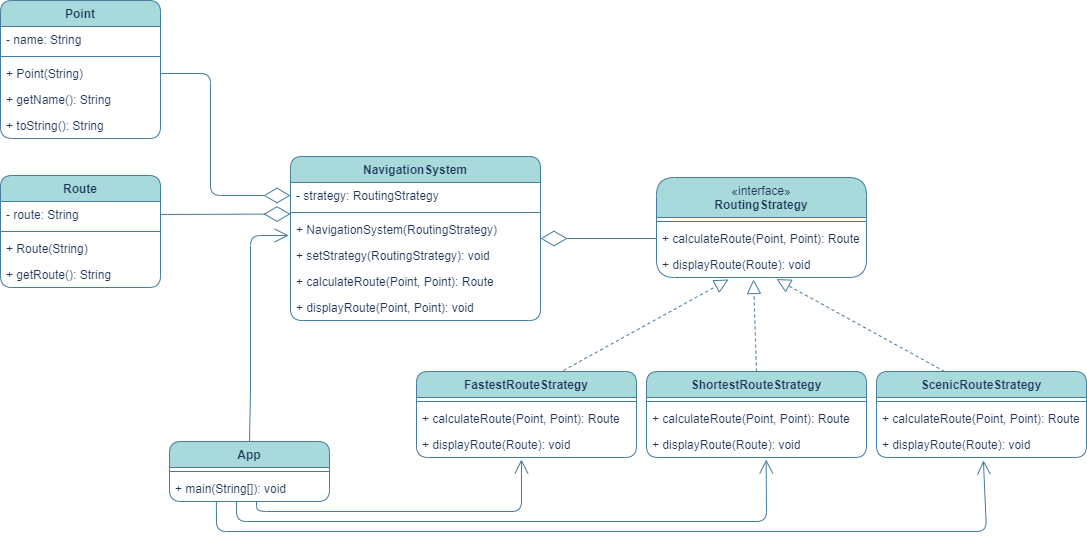

The diagram above was exported from draw.io. Its source (the exported page's mxGraphModel, read from the mxfile embedded in the PNG):
<mxGraphModel dx="1912" dy="1040" grid="1" gridSize="10" guides="1" tooltips="1" connect="1" arrows="1" fold="1" page="1" pageScale="1" pageWidth="1654" pageHeight="1169" math="0" shadow="0">
  <root>
    <mxCell id="0" />
    <mxCell id="1" parent="0" />
    <mxCell id="68-B6hIK3_p68YmmgX4m-5" value="NavigationSystem" style="swimlane;fontStyle=1;align=center;verticalAlign=top;childLayout=stackLayout;horizontal=1;startSize=26;horizontalStack=0;resizeParent=1;resizeParentMax=0;resizeLast=0;collapsible=1;marginBottom=0;whiteSpace=wrap;html=1;rounded=1;labelBackgroundColor=none;fillColor=#A8DADC;strokeColor=#457B9D;fontColor=#1D3557;" vertex="1" parent="1">
      <mxGeometry x="604" y="355" width="250" height="164" as="geometry" />
    </mxCell>
    <mxCell id="68-B6hIK3_p68YmmgX4m-6" value="- strategy: RoutingStrategy" style="text;strokeColor=none;fillColor=none;align=left;verticalAlign=top;spacingLeft=4;spacingRight=4;overflow=hidden;rotatable=0;points=[[0,0.5],[1,0.5]];portConstraint=eastwest;whiteSpace=wrap;html=1;rounded=1;labelBackgroundColor=none;fontColor=#1D3557;" vertex="1" parent="68-B6hIK3_p68YmmgX4m-5">
      <mxGeometry y="26" width="250" height="26" as="geometry" />
    </mxCell>
    <mxCell id="68-B6hIK3_p68YmmgX4m-7" value="" style="line;strokeWidth=1;fillColor=none;align=left;verticalAlign=middle;spacingTop=-1;spacingLeft=3;spacingRight=3;rotatable=0;labelPosition=right;points=[];portConstraint=eastwest;strokeColor=#457B9D;rounded=1;labelBackgroundColor=none;fontColor=#1D3557;" vertex="1" parent="68-B6hIK3_p68YmmgX4m-5">
      <mxGeometry y="52" width="250" height="8" as="geometry" />
    </mxCell>
    <mxCell id="68-B6hIK3_p68YmmgX4m-8" value="+ NavigationSystem(RoutingStrategy)" style="text;strokeColor=none;fillColor=none;align=left;verticalAlign=top;spacingLeft=4;spacingRight=4;overflow=hidden;rotatable=0;points=[[0,0.5],[1,0.5]];portConstraint=eastwest;whiteSpace=wrap;html=1;rounded=1;labelBackgroundColor=none;fontColor=#1D3557;" vertex="1" parent="68-B6hIK3_p68YmmgX4m-5">
      <mxGeometry y="60" width="250" height="26" as="geometry" />
    </mxCell>
    <mxCell id="uzxC4g29daT_ejKeuwvi-10" value="+ setStrategy(RoutingStrategy): void" style="text;strokeColor=none;fillColor=none;align=left;verticalAlign=top;spacingLeft=4;spacingRight=4;overflow=hidden;rotatable=0;points=[[0,0.5],[1,0.5]];portConstraint=eastwest;whiteSpace=wrap;html=1;rounded=1;labelBackgroundColor=none;fontColor=#1D3557;" vertex="1" parent="68-B6hIK3_p68YmmgX4m-5">
      <mxGeometry y="86" width="250" height="26" as="geometry" />
    </mxCell>
    <mxCell id="uzxC4g29daT_ejKeuwvi-11" value="+ calculateRoute(Point, Point): Route" style="text;strokeColor=none;fillColor=none;align=left;verticalAlign=top;spacingLeft=4;spacingRight=4;overflow=hidden;rotatable=0;points=[[0,0.5],[1,0.5]];portConstraint=eastwest;whiteSpace=wrap;html=1;rounded=1;labelBackgroundColor=none;fontColor=#1D3557;" vertex="1" parent="68-B6hIK3_p68YmmgX4m-5">
      <mxGeometry y="112" width="250" height="26" as="geometry" />
    </mxCell>
    <mxCell id="uzxC4g29daT_ejKeuwvi-12" value="+ displayRoute(Point, Point): void" style="text;strokeColor=none;fillColor=none;align=left;verticalAlign=top;spacingLeft=4;spacingRight=4;overflow=hidden;rotatable=0;points=[[0,0.5],[1,0.5]];portConstraint=eastwest;whiteSpace=wrap;html=1;rounded=1;labelBackgroundColor=none;fontColor=#1D3557;" vertex="1" parent="68-B6hIK3_p68YmmgX4m-5">
      <mxGeometry y="138" width="250" height="26" as="geometry" />
    </mxCell>
    <mxCell id="68-B6hIK3_p68YmmgX4m-9" value="&lt;div&gt;&lt;span style=&quot;color: rgb(29, 53, 87); font-weight: 400;&quot;&gt;«interface»&lt;/span&gt;&lt;br&gt;&lt;/div&gt;RoutingStrategy" style="swimlane;fontStyle=1;align=center;verticalAlign=top;childLayout=stackLayout;horizontal=1;startSize=40;horizontalStack=0;resizeParent=1;resizeParentMax=0;resizeLast=0;collapsible=1;marginBottom=0;whiteSpace=wrap;html=1;rounded=1;labelBackgroundColor=none;fillColor=#A8DADC;strokeColor=#457B9D;fontColor=#1D3557;" vertex="1" parent="1">
      <mxGeometry x="970" y="376" width="210" height="100" as="geometry" />
    </mxCell>
    <mxCell id="68-B6hIK3_p68YmmgX4m-11" value="" style="line;strokeWidth=1;fillColor=none;align=left;verticalAlign=middle;spacingTop=-1;spacingLeft=3;spacingRight=3;rotatable=0;labelPosition=right;points=[];portConstraint=eastwest;strokeColor=#457B9D;rounded=1;labelBackgroundColor=none;fontColor=#1D3557;" vertex="1" parent="68-B6hIK3_p68YmmgX4m-9">
      <mxGeometry y="40" width="210" height="8" as="geometry" />
    </mxCell>
    <mxCell id="68-B6hIK3_p68YmmgX4m-12" value="+ calculateRoute(Point, Point): Route" style="text;strokeColor=none;fillColor=none;align=left;verticalAlign=top;spacingLeft=4;spacingRight=4;overflow=hidden;rotatable=0;points=[[0,0.5],[1,0.5]];portConstraint=eastwest;whiteSpace=wrap;html=1;rounded=1;labelBackgroundColor=none;fontColor=#1D3557;" vertex="1" parent="68-B6hIK3_p68YmmgX4m-9">
      <mxGeometry y="48" width="210" height="26" as="geometry" />
    </mxCell>
    <mxCell id="uzxC4g29daT_ejKeuwvi-1" value="+ displayRoute(Route): void" style="text;strokeColor=none;fillColor=none;align=left;verticalAlign=top;spacingLeft=4;spacingRight=4;overflow=hidden;rotatable=0;points=[[0,0.5],[1,0.5]];portConstraint=eastwest;whiteSpace=wrap;html=1;rounded=1;labelBackgroundColor=none;fontColor=#1D3557;" vertex="1" parent="68-B6hIK3_p68YmmgX4m-9">
      <mxGeometry y="74" width="210" height="26" as="geometry" />
    </mxCell>
    <mxCell id="68-B6hIK3_p68YmmgX4m-13" value="Route" style="swimlane;fontStyle=1;align=center;verticalAlign=top;childLayout=stackLayout;horizontal=1;startSize=26;horizontalStack=0;resizeParent=1;resizeParentMax=0;resizeLast=0;collapsible=1;marginBottom=0;whiteSpace=wrap;html=1;rounded=1;labelBackgroundColor=none;fillColor=#A8DADC;strokeColor=#457B9D;fontColor=#1D3557;" vertex="1" parent="1">
      <mxGeometry x="314" y="374" width="160" height="112" as="geometry" />
    </mxCell>
    <mxCell id="68-B6hIK3_p68YmmgX4m-14" value="- route: String" style="text;strokeColor=none;fillColor=none;align=left;verticalAlign=top;spacingLeft=4;spacingRight=4;overflow=hidden;rotatable=0;points=[[0,0.5],[1,0.5]];portConstraint=eastwest;whiteSpace=wrap;html=1;rounded=1;labelBackgroundColor=none;fontColor=#1D3557;" vertex="1" parent="68-B6hIK3_p68YmmgX4m-13">
      <mxGeometry y="26" width="160" height="26" as="geometry" />
    </mxCell>
    <mxCell id="68-B6hIK3_p68YmmgX4m-15" value="" style="line;strokeWidth=1;fillColor=none;align=left;verticalAlign=middle;spacingTop=-1;spacingLeft=3;spacingRight=3;rotatable=0;labelPosition=right;points=[];portConstraint=eastwest;strokeColor=#457B9D;rounded=1;labelBackgroundColor=none;fontColor=#1D3557;" vertex="1" parent="68-B6hIK3_p68YmmgX4m-13">
      <mxGeometry y="52" width="160" height="8" as="geometry" />
    </mxCell>
    <mxCell id="68-B6hIK3_p68YmmgX4m-16" value="+ Route(String)" style="text;strokeColor=none;fillColor=none;align=left;verticalAlign=top;spacingLeft=4;spacingRight=4;overflow=hidden;rotatable=0;points=[[0,0.5],[1,0.5]];portConstraint=eastwest;whiteSpace=wrap;html=1;rounded=1;labelBackgroundColor=none;fontColor=#1D3557;" vertex="1" parent="68-B6hIK3_p68YmmgX4m-13">
      <mxGeometry y="60" width="160" height="26" as="geometry" />
    </mxCell>
    <mxCell id="uzxC4g29daT_ejKeuwvi-15" value="+ getRoute(): String" style="text;strokeColor=none;fillColor=none;align=left;verticalAlign=top;spacingLeft=4;spacingRight=4;overflow=hidden;rotatable=0;points=[[0,0.5],[1,0.5]];portConstraint=eastwest;whiteSpace=wrap;html=1;rounded=1;labelBackgroundColor=none;fontColor=#1D3557;" vertex="1" parent="68-B6hIK3_p68YmmgX4m-13">
      <mxGeometry y="86" width="160" height="26" as="geometry" />
    </mxCell>
    <mxCell id="68-B6hIK3_p68YmmgX4m-17" value="ShortestRouteStrategy" style="swimlane;fontStyle=1;align=center;verticalAlign=top;childLayout=stackLayout;horizontal=1;startSize=26;horizontalStack=0;resizeParent=1;resizeParentMax=0;resizeLast=0;collapsible=1;marginBottom=0;whiteSpace=wrap;html=1;rounded=1;labelBackgroundColor=none;fillColor=#A8DADC;strokeColor=#457B9D;fontColor=#1D3557;" vertex="1" parent="1">
      <mxGeometry x="960" y="570" width="220" height="86" as="geometry" />
    </mxCell>
    <mxCell id="68-B6hIK3_p68YmmgX4m-19" value="" style="line;strokeWidth=1;fillColor=none;align=left;verticalAlign=middle;spacingTop=-1;spacingLeft=3;spacingRight=3;rotatable=0;labelPosition=right;points=[];portConstraint=eastwest;strokeColor=#457B9D;rounded=1;labelBackgroundColor=none;fontColor=#1D3557;" vertex="1" parent="68-B6hIK3_p68YmmgX4m-17">
      <mxGeometry y="26" width="220" height="8" as="geometry" />
    </mxCell>
    <mxCell id="uzxC4g29daT_ejKeuwvi-8" value="+ calculateRoute(Point, Point): Route" style="text;strokeColor=none;fillColor=none;align=left;verticalAlign=top;spacingLeft=4;spacingRight=4;overflow=hidden;rotatable=0;points=[[0,0.5],[1,0.5]];portConstraint=eastwest;whiteSpace=wrap;html=1;rounded=1;labelBackgroundColor=none;fontColor=#1D3557;" vertex="1" parent="68-B6hIK3_p68YmmgX4m-17">
      <mxGeometry y="34" width="220" height="26" as="geometry" />
    </mxCell>
    <mxCell id="uzxC4g29daT_ejKeuwvi-5" value="+ displayRoute(Route): void" style="text;strokeColor=none;fillColor=none;align=left;verticalAlign=top;spacingLeft=4;spacingRight=4;overflow=hidden;rotatable=0;points=[[0,0.5],[1,0.5]];portConstraint=eastwest;whiteSpace=wrap;html=1;rounded=1;labelBackgroundColor=none;fontColor=#1D3557;" vertex="1" parent="68-B6hIK3_p68YmmgX4m-17">
      <mxGeometry y="60" width="220" height="26" as="geometry" />
    </mxCell>
    <mxCell id="68-B6hIK3_p68YmmgX4m-21" value="ScenicRouteStrategy" style="swimlane;fontStyle=1;align=center;verticalAlign=top;childLayout=stackLayout;horizontal=1;startSize=26;horizontalStack=0;resizeParent=1;resizeParentMax=0;resizeLast=0;collapsible=1;marginBottom=0;whiteSpace=wrap;html=1;rounded=1;labelBackgroundColor=none;fillColor=#A8DADC;strokeColor=#457B9D;fontColor=#1D3557;" vertex="1" parent="1">
      <mxGeometry x="1190" y="570" width="210" height="86" as="geometry" />
    </mxCell>
    <mxCell id="68-B6hIK3_p68YmmgX4m-23" value="" style="line;strokeWidth=1;fillColor=none;align=left;verticalAlign=middle;spacingTop=-1;spacingLeft=3;spacingRight=3;rotatable=0;labelPosition=right;points=[];portConstraint=eastwest;strokeColor=#457B9D;rounded=1;labelBackgroundColor=none;fontColor=#1D3557;" vertex="1" parent="68-B6hIK3_p68YmmgX4m-21">
      <mxGeometry y="26" width="210" height="8" as="geometry" />
    </mxCell>
    <mxCell id="uzxC4g29daT_ejKeuwvi-9" value="+ calculateRoute(Point, Point): Route" style="text;strokeColor=none;fillColor=none;align=left;verticalAlign=top;spacingLeft=4;spacingRight=4;overflow=hidden;rotatable=0;points=[[0,0.5],[1,0.5]];portConstraint=eastwest;whiteSpace=wrap;html=1;rounded=1;labelBackgroundColor=none;fontColor=#1D3557;" vertex="1" parent="68-B6hIK3_p68YmmgX4m-21">
      <mxGeometry y="34" width="210" height="26" as="geometry" />
    </mxCell>
    <mxCell id="uzxC4g29daT_ejKeuwvi-7" value="+ displayRoute(Route): void" style="text;strokeColor=none;fillColor=none;align=left;verticalAlign=top;spacingLeft=4;spacingRight=4;overflow=hidden;rotatable=0;points=[[0,0.5],[1,0.5]];portConstraint=eastwest;whiteSpace=wrap;html=1;rounded=1;labelBackgroundColor=none;fontColor=#1D3557;" vertex="1" parent="68-B6hIK3_p68YmmgX4m-21">
      <mxGeometry y="60" width="210" height="26" as="geometry" />
    </mxCell>
    <mxCell id="68-B6hIK3_p68YmmgX4m-25" value="FastestRouteStrategy" style="swimlane;fontStyle=1;align=center;verticalAlign=top;childLayout=stackLayout;horizontal=1;startSize=26;horizontalStack=0;resizeParent=1;resizeParentMax=0;resizeLast=0;collapsible=1;marginBottom=0;whiteSpace=wrap;html=1;rounded=1;labelBackgroundColor=none;fillColor=#A8DADC;strokeColor=#457B9D;fontColor=#1D3557;" vertex="1" parent="1">
      <mxGeometry x="730" y="570" width="220" height="86" as="geometry" />
    </mxCell>
    <mxCell id="68-B6hIK3_p68YmmgX4m-27" value="" style="line;strokeWidth=1;fillColor=none;align=left;verticalAlign=middle;spacingTop=-1;spacingLeft=3;spacingRight=3;rotatable=0;labelPosition=right;points=[];portConstraint=eastwest;strokeColor=#457B9D;rounded=1;labelBackgroundColor=none;fontColor=#1D3557;" vertex="1" parent="68-B6hIK3_p68YmmgX4m-25">
      <mxGeometry y="26" width="220" height="8" as="geometry" />
    </mxCell>
    <mxCell id="uzxC4g29daT_ejKeuwvi-2" value="+ calculateRoute(Point, Point): Route" style="text;strokeColor=none;fillColor=none;align=left;verticalAlign=top;spacingLeft=4;spacingRight=4;overflow=hidden;rotatable=0;points=[[0,0.5],[1,0.5]];portConstraint=eastwest;whiteSpace=wrap;html=1;rounded=1;labelBackgroundColor=none;fontColor=#1D3557;" vertex="1" parent="68-B6hIK3_p68YmmgX4m-25">
      <mxGeometry y="34" width="220" height="26" as="geometry" />
    </mxCell>
    <mxCell id="uzxC4g29daT_ejKeuwvi-3" value="+ displayRoute(Route): void" style="text;strokeColor=none;fillColor=none;align=left;verticalAlign=top;spacingLeft=4;spacingRight=4;overflow=hidden;rotatable=0;points=[[0,0.5],[1,0.5]];portConstraint=eastwest;whiteSpace=wrap;html=1;rounded=1;labelBackgroundColor=none;fontColor=#1D3557;" vertex="1" parent="68-B6hIK3_p68YmmgX4m-25">
      <mxGeometry y="60" width="220" height="26" as="geometry" />
    </mxCell>
    <mxCell id="68-B6hIK3_p68YmmgX4m-29" value="App" style="swimlane;fontStyle=1;align=center;verticalAlign=top;childLayout=stackLayout;horizontal=1;startSize=26;horizontalStack=0;resizeParent=1;resizeParentMax=0;resizeLast=0;collapsible=1;marginBottom=0;whiteSpace=wrap;html=1;rounded=1;labelBackgroundColor=none;fillColor=#A8DADC;strokeColor=#457B9D;fontColor=#1D3557;" vertex="1" parent="1">
      <mxGeometry x="483" y="640" width="160" height="60" as="geometry" />
    </mxCell>
    <mxCell id="68-B6hIK3_p68YmmgX4m-31" value="" style="line;strokeWidth=1;fillColor=none;align=left;verticalAlign=middle;spacingTop=-1;spacingLeft=3;spacingRight=3;rotatable=0;labelPosition=right;points=[];portConstraint=eastwest;strokeColor=#457B9D;rounded=1;labelBackgroundColor=none;fontColor=#1D3557;" vertex="1" parent="68-B6hIK3_p68YmmgX4m-29">
      <mxGeometry y="26" width="160" height="8" as="geometry" />
    </mxCell>
    <mxCell id="68-B6hIK3_p68YmmgX4m-32" value="+ main(String[]): void" style="text;strokeColor=none;fillColor=none;align=left;verticalAlign=top;spacingLeft=4;spacingRight=4;overflow=hidden;rotatable=0;points=[[0,0.5],[1,0.5]];portConstraint=eastwest;whiteSpace=wrap;html=1;rounded=1;labelBackgroundColor=none;fontColor=#1D3557;" vertex="1" parent="68-B6hIK3_p68YmmgX4m-29">
      <mxGeometry y="34" width="160" height="26" as="geometry" />
    </mxCell>
    <mxCell id="68-B6hIK3_p68YmmgX4m-33" value="Point" style="swimlane;fontStyle=1;align=center;verticalAlign=top;childLayout=stackLayout;horizontal=1;startSize=26;horizontalStack=0;resizeParent=1;resizeParentMax=0;resizeLast=0;collapsible=1;marginBottom=0;whiteSpace=wrap;html=1;rounded=1;labelBackgroundColor=none;fillColor=#A8DADC;strokeColor=#457B9D;fontColor=#1D3557;" vertex="1" parent="1">
      <mxGeometry x="314" y="199" width="160" height="138" as="geometry" />
    </mxCell>
    <mxCell id="68-B6hIK3_p68YmmgX4m-34" value="- name: String" style="text;strokeColor=none;fillColor=none;align=left;verticalAlign=top;spacingLeft=4;spacingRight=4;overflow=hidden;rotatable=0;points=[[0,0.5],[1,0.5]];portConstraint=eastwest;whiteSpace=wrap;html=1;rounded=1;labelBackgroundColor=none;fontColor=#1D3557;" vertex="1" parent="68-B6hIK3_p68YmmgX4m-33">
      <mxGeometry y="26" width="160" height="26" as="geometry" />
    </mxCell>
    <mxCell id="68-B6hIK3_p68YmmgX4m-35" value="" style="line;strokeWidth=1;fillColor=none;align=left;verticalAlign=middle;spacingTop=-1;spacingLeft=3;spacingRight=3;rotatable=0;labelPosition=right;points=[];portConstraint=eastwest;strokeColor=#457B9D;rounded=1;labelBackgroundColor=none;fontColor=#1D3557;" vertex="1" parent="68-B6hIK3_p68YmmgX4m-33">
      <mxGeometry y="52" width="160" height="8" as="geometry" />
    </mxCell>
    <mxCell id="68-B6hIK3_p68YmmgX4m-36" value="+ Point(String)" style="text;strokeColor=none;fillColor=none;align=left;verticalAlign=top;spacingLeft=4;spacingRight=4;overflow=hidden;rotatable=0;points=[[0,0.5],[1,0.5]];portConstraint=eastwest;whiteSpace=wrap;html=1;rounded=1;labelBackgroundColor=none;fontColor=#1D3557;" vertex="1" parent="68-B6hIK3_p68YmmgX4m-33">
      <mxGeometry y="60" width="160" height="26" as="geometry" />
    </mxCell>
    <mxCell id="uzxC4g29daT_ejKeuwvi-13" value="+ getName(): String" style="text;strokeColor=none;fillColor=none;align=left;verticalAlign=top;spacingLeft=4;spacingRight=4;overflow=hidden;rotatable=0;points=[[0,0.5],[1,0.5]];portConstraint=eastwest;whiteSpace=wrap;html=1;rounded=1;labelBackgroundColor=none;fontColor=#1D3557;" vertex="1" parent="68-B6hIK3_p68YmmgX4m-33">
      <mxGeometry y="86" width="160" height="26" as="geometry" />
    </mxCell>
    <mxCell id="uzxC4g29daT_ejKeuwvi-14" value="+ toString(): String" style="text;strokeColor=none;fillColor=none;align=left;verticalAlign=top;spacingLeft=4;spacingRight=4;overflow=hidden;rotatable=0;points=[[0,0.5],[1,0.5]];portConstraint=eastwest;whiteSpace=wrap;html=1;rounded=1;labelBackgroundColor=none;fontColor=#1D3557;" vertex="1" parent="68-B6hIK3_p68YmmgX4m-33">
      <mxGeometry y="112" width="160" height="26" as="geometry" />
    </mxCell>
    <mxCell id="uzxC4g29daT_ejKeuwvi-17" value="" style="endArrow=block;dashed=1;endFill=0;endSize=12;html=1;rounded=1;strokeColor=#457B9D;fontColor=#1D3557;fillColor=#A8DADC;exitX=0.668;exitY=-0.012;exitDx=0;exitDy=0;exitPerimeter=0;entryX=0.343;entryY=1.077;entryDx=0;entryDy=0;entryPerimeter=0;" edge="1" parent="1" source="68-B6hIK3_p68YmmgX4m-25" target="uzxC4g29daT_ejKeuwvi-1">
      <mxGeometry width="160" relative="1" as="geometry">
        <mxPoint x="714" y="629" as="sourcePoint" />
        <mxPoint x="874" y="629" as="targetPoint" />
      </mxGeometry>
    </mxCell>
    <mxCell id="uzxC4g29daT_ejKeuwvi-18" value="" style="endArrow=block;dashed=1;endFill=0;endSize=12;html=1;rounded=1;strokeColor=#457B9D;fontColor=#1D3557;fillColor=#A8DADC;exitX=0.5;exitY=0;exitDx=0;exitDy=0;entryX=0.462;entryY=1.077;entryDx=0;entryDy=0;entryPerimeter=0;" edge="1" parent="1" source="68-B6hIK3_p68YmmgX4m-17" target="uzxC4g29daT_ejKeuwvi-1">
      <mxGeometry width="160" relative="1" as="geometry">
        <mxPoint x="841" y="698" as="sourcePoint" />
        <mxPoint x="994" y="639" as="targetPoint" />
      </mxGeometry>
    </mxCell>
    <mxCell id="uzxC4g29daT_ejKeuwvi-19" value="" style="endArrow=block;dashed=1;endFill=0;endSize=12;html=1;rounded=1;strokeColor=#457B9D;fontColor=#1D3557;fillColor=#A8DADC;exitX=0.324;exitY=0;exitDx=0;exitDy=0;exitPerimeter=0;entryX=0.571;entryY=1.059;entryDx=0;entryDy=0;entryPerimeter=0;" edge="1" parent="1" source="68-B6hIK3_p68YmmgX4m-21" target="uzxC4g29daT_ejKeuwvi-1">
      <mxGeometry width="160" relative="1" as="geometry">
        <mxPoint x="1034" y="699" as="sourcePoint" />
        <mxPoint x="1004" y="649" as="targetPoint" />
      </mxGeometry>
    </mxCell>
    <mxCell id="uzxC4g29daT_ejKeuwvi-20" value="" style="endArrow=diamondThin;endFill=0;endSize=24;html=1;rounded=1;strokeColor=#457B9D;fontColor=#1D3557;fillColor=#A8DADC;entryX=1;entryY=0.5;entryDx=0;entryDy=0;exitX=0;exitY=0.5;exitDx=0;exitDy=0;" edge="1" parent="1" source="68-B6hIK3_p68YmmgX4m-12" target="68-B6hIK3_p68YmmgX4m-5">
      <mxGeometry width="160" relative="1" as="geometry">
        <mxPoint x="774" y="669" as="sourcePoint" />
        <mxPoint x="934" y="669" as="targetPoint" />
      </mxGeometry>
    </mxCell>
    <mxCell id="merURhL5ls-sVG5CUvt1-4" value="" style="endArrow=open;endFill=1;endSize=12;html=1;rounded=1;strokeColor=#457B9D;fontColor=#1D3557;fillColor=#A8DADC;exitX=0.5;exitY=0;exitDx=0;exitDy=0;entryX=-0.007;entryY=0.731;entryDx=0;entryDy=0;entryPerimeter=0;" edge="1" parent="1" source="68-B6hIK3_p68YmmgX4m-29" target="68-B6hIK3_p68YmmgX4m-8">
      <mxGeometry width="160" relative="1" as="geometry">
        <mxPoint x="694" y="649" as="sourcePoint" />
        <mxPoint x="854" y="649" as="targetPoint" />
        <Array as="points">
          <mxPoint x="564" y="589" />
          <mxPoint x="564" y="434" />
        </Array>
      </mxGeometry>
    </mxCell>
    <mxCell id="merURhL5ls-sVG5CUvt1-6" value="" style="endArrow=diamondThin;endFill=0;endSize=24;html=1;rounded=1;strokeColor=#457B9D;fontColor=#1D3557;fillColor=#A8DADC;entryX=0;entryY=0.5;entryDx=0;entryDy=0;exitX=1;exitY=0.5;exitDx=0;exitDy=0;" edge="1" parent="1" source="68-B6hIK3_p68YmmgX4m-36" target="68-B6hIK3_p68YmmgX4m-6">
      <mxGeometry width="160" relative="1" as="geometry">
        <mxPoint x="694" y="519" as="sourcePoint" />
        <mxPoint x="854" y="519" as="targetPoint" />
        <Array as="points">
          <mxPoint x="524" y="272" />
          <mxPoint x="524" y="394" />
        </Array>
      </mxGeometry>
    </mxCell>
    <mxCell id="merURhL5ls-sVG5CUvt1-7" value="" style="endArrow=diamondThin;endFill=0;endSize=24;html=1;rounded=1;strokeColor=#457B9D;fontColor=#1D3557;fillColor=#A8DADC;entryX=0;entryY=0.687;entryDx=0;entryDy=0;exitX=1;exitY=0.5;exitDx=0;exitDy=0;entryPerimeter=0;" edge="1" parent="1" source="68-B6hIK3_p68YmmgX4m-14" target="68-B6hIK3_p68YmmgX4m-7">
      <mxGeometry width="160" relative="1" as="geometry">
        <mxPoint x="484" y="282" as="sourcePoint" />
        <mxPoint x="614" y="417" as="targetPoint" />
      </mxGeometry>
    </mxCell>
    <mxCell id="0bVpMl3ApwstiHgxUX8w-2" value="" style="endArrow=open;endFill=1;endSize=12;html=1;rounded=1;strokeColor=#457B9D;fontColor=#1D3557;fillColor=#A8DADC;entryX=0.477;entryY=1.075;entryDx=0;entryDy=0;entryPerimeter=0;exitX=0.544;exitY=1;exitDx=0;exitDy=0;exitPerimeter=0;" edge="1" parent="1" source="68-B6hIK3_p68YmmgX4m-32" target="uzxC4g29daT_ejKeuwvi-3">
      <mxGeometry width="160" relative="1" as="geometry">
        <mxPoint x="590" y="700" as="sourcePoint" />
        <mxPoint x="900" y="650" as="targetPoint" />
        <Array as="points">
          <mxPoint x="570" y="710" />
          <mxPoint x="835" y="710" />
        </Array>
      </mxGeometry>
    </mxCell>
    <mxCell id="0bVpMl3ApwstiHgxUX8w-4" value="" style="endArrow=open;endFill=1;endSize=12;html=1;rounded=1;strokeColor=#457B9D;fontColor=#1D3557;fillColor=#A8DADC;exitX=0.419;exitY=1;exitDx=0;exitDy=0;exitPerimeter=0;entryX=0.544;entryY=1.075;entryDx=0;entryDy=0;entryPerimeter=0;" edge="1" parent="1" source="68-B6hIK3_p68YmmgX4m-32" target="uzxC4g29daT_ejKeuwvi-5">
      <mxGeometry width="160" relative="1" as="geometry">
        <mxPoint x="586" y="712" as="sourcePoint" />
        <mxPoint x="845" y="668" as="targetPoint" />
        <Array as="points">
          <mxPoint x="550" y="720" />
          <mxPoint x="1080" y="720" />
        </Array>
      </mxGeometry>
    </mxCell>
    <mxCell id="0bVpMl3ApwstiHgxUX8w-5" value="" style="endArrow=open;endFill=1;endSize=12;html=1;rounded=1;strokeColor=#457B9D;fontColor=#1D3557;fillColor=#A8DADC;exitX=0.293;exitY=1.008;exitDx=0;exitDy=0;exitPerimeter=0;entryX=0.509;entryY=1.112;entryDx=0;entryDy=0;entryPerimeter=0;" edge="1" parent="1" source="68-B6hIK3_p68YmmgX4m-32" target="uzxC4g29daT_ejKeuwvi-7">
      <mxGeometry width="160" relative="1" as="geometry">
        <mxPoint x="596" y="722" as="sourcePoint" />
        <mxPoint x="1090" y="668" as="targetPoint" />
        <Array as="points">
          <mxPoint x="530" y="730" />
          <mxPoint x="1300" y="730" />
        </Array>
      </mxGeometry>
    </mxCell>
  </root>
</mxGraphModel>